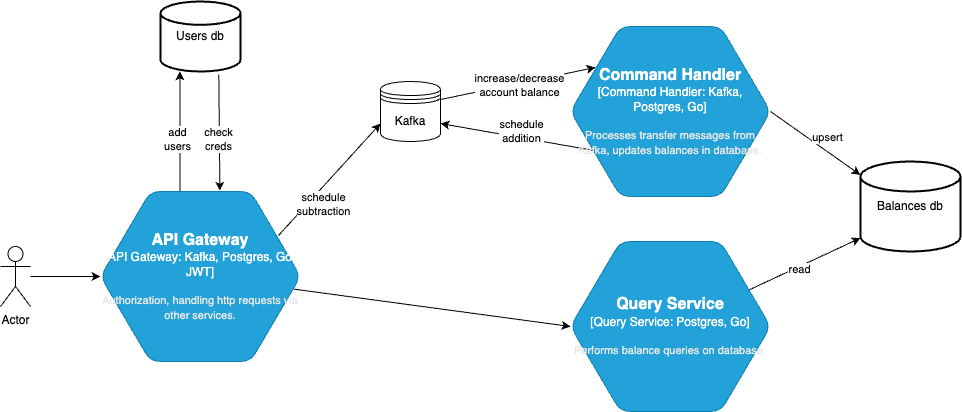

The diagram above was exported from draw.io. Its source (the exported page's mxGraphModel, read from the mxfile embedded in the PNG):
<mxGraphModel dx="1060" dy="603" grid="1" gridSize="10" guides="1" tooltips="1" connect="1" arrows="1" fold="1" page="1" pageScale="1" pageWidth="827" pageHeight="1169" math="0" shadow="0">
  <root>
    <mxCell id="0" />
    <mxCell id="1" parent="0" />
    <mxCell id="zxSgwbSLrcy66q6HkJHl-12" style="edgeStyle=orthogonalEdgeStyle;rounded=0;orthogonalLoop=1;jettySize=auto;html=1;entryX=0;entryY=0.5;entryDx=0;entryDy=0;entryPerimeter=0;" edge="1" parent="1" source="fj59XYedXTYkzyEy7-JF-22" target="zxSgwbSLrcy66q6HkJHl-2">
      <mxGeometry relative="1" as="geometry" />
    </mxCell>
    <mxCell id="fj59XYedXTYkzyEy7-JF-22" value="Actor" style="shape=umlActor;verticalLabelPosition=bottom;verticalAlign=top;html=1;outlineConnect=0;" parent="1" vertex="1">
      <mxGeometry x="40" y="625" width="30" height="60" as="geometry" />
    </mxCell>
    <mxCell id="zxSgwbSLrcy66q6HkJHl-8" style="rounded=0;orthogonalLoop=1;jettySize=auto;html=1;exitX=0.115;exitY=0.729;exitDx=0;exitDy=0;exitPerimeter=0;entryX=1;entryY=0.7;entryDx=0;entryDy=0;" edge="1" parent="1" source="zxSgwbSLrcy66q6HkJHl-1" target="zxSgwbSLrcy66q6HkJHl-3">
      <mxGeometry relative="1" as="geometry" />
    </mxCell>
    <mxCell id="zxSgwbSLrcy66q6HkJHl-11" value="schedule&lt;br&gt;addition" style="edgeLabel;html=1;align=center;verticalAlign=middle;resizable=0;points=[];" vertex="1" connectable="0" parent="zxSgwbSLrcy66q6HkJHl-8">
      <mxGeometry x="0.5049" relative="1" as="geometry">
        <mxPoint x="42" y="1" as="offset" />
      </mxGeometry>
    </mxCell>
    <mxCell id="zxSgwbSLrcy66q6HkJHl-16" style="rounded=0;orthogonalLoop=1;jettySize=auto;html=1;entryX=0;entryY=0.15;entryDx=0;entryDy=0;entryPerimeter=0;exitX=1;exitY=0.5;exitDx=0;exitDy=0;exitPerimeter=0;" edge="1" parent="1" source="zxSgwbSLrcy66q6HkJHl-1" target="zxSgwbSLrcy66q6HkJHl-15">
      <mxGeometry relative="1" as="geometry" />
    </mxCell>
    <mxCell id="zxSgwbSLrcy66q6HkJHl-17" value="upsert" style="edgeLabel;html=1;align=center;verticalAlign=middle;resizable=0;points=[];" vertex="1" connectable="0" parent="zxSgwbSLrcy66q6HkJHl-16">
      <mxGeometry x="0.2509" y="1" relative="1" as="geometry">
        <mxPoint y="-13" as="offset" />
      </mxGeometry>
    </mxCell>
    <object placeholders="1" c4Type="Command Handler" c4Container="Command Handler" c4Technology="Kafka, Postgres, Go" c4Description="Processes transfer messages from Kafka, updates balances in database." label="&lt;font style=&quot;font-size: 16px&quot;&gt;&lt;b&gt;%c4Type%&lt;/b&gt;&lt;/font&gt;&lt;div&gt;[%c4Container%:&amp;nbsp;%c4Technology%]&lt;/div&gt;&lt;br&gt;&lt;div&gt;&lt;font style=&quot;font-size: 11px&quot;&gt;&lt;font color=&quot;#E6E6E6&quot;&gt;%c4Description%&lt;/font&gt;&lt;/div&gt;" id="zxSgwbSLrcy66q6HkJHl-1">
      <mxCell style="shape=hexagon;size=50;perimeter=hexagonPerimeter2;whiteSpace=wrap;html=1;fixedSize=1;rounded=1;labelBackgroundColor=none;fillColor=#23A2D9;fontSize=12;fontColor=#ffffff;align=center;strokeColor=#0E7DAD;metaEdit=1;points=[[0.5,0,0],[1,0.25,0],[1,0.5,0],[1,0.75,0],[0.5,1,0],[0,0.75,0],[0,0.5,0],[0,0.25,0]];resizable=0;" vertex="1" parent="1">
        <mxGeometry x="610" y="405" width="200" height="170" as="geometry" />
      </mxCell>
    </object>
    <mxCell id="zxSgwbSLrcy66q6HkJHl-4" style="rounded=0;orthogonalLoop=1;jettySize=auto;html=1;exitX=0.89;exitY=0.259;exitDx=0;exitDy=0;exitPerimeter=0;entryX=0;entryY=0.7;entryDx=0;entryDy=0;" edge="1" parent="1" source="zxSgwbSLrcy66q6HkJHl-2" target="zxSgwbSLrcy66q6HkJHl-3">
      <mxGeometry relative="1" as="geometry" />
    </mxCell>
    <mxCell id="zxSgwbSLrcy66q6HkJHl-5" value="schedule&lt;br&gt;subtraction" style="edgeLabel;html=1;align=center;verticalAlign=middle;resizable=0;points=[];" vertex="1" connectable="0" parent="zxSgwbSLrcy66q6HkJHl-4">
      <mxGeometry x="-0.452" y="2" relative="1" as="geometry">
        <mxPoint x="18" as="offset" />
      </mxGeometry>
    </mxCell>
    <mxCell id="zxSgwbSLrcy66q6HkJHl-14" style="rounded=0;orthogonalLoop=1;jettySize=auto;html=1;entryX=0;entryY=0.5;entryDx=0;entryDy=0;entryPerimeter=0;" edge="1" parent="1" source="zxSgwbSLrcy66q6HkJHl-2" target="zxSgwbSLrcy66q6HkJHl-13">
      <mxGeometry relative="1" as="geometry" />
    </mxCell>
    <mxCell id="zxSgwbSLrcy66q6HkJHl-22" style="rounded=0;orthogonalLoop=1;jettySize=auto;html=1;exitX=0.397;exitY=-0.001;exitDx=0;exitDy=0;exitPerimeter=0;entryX=0.243;entryY=0.997;entryDx=0;entryDy=0;entryPerimeter=0;" edge="1" parent="1" source="zxSgwbSLrcy66q6HkJHl-2" target="zxSgwbSLrcy66q6HkJHl-20">
      <mxGeometry relative="1" as="geometry" />
    </mxCell>
    <mxCell id="zxSgwbSLrcy66q6HkJHl-24" value="add&lt;br&gt;users" style="edgeLabel;html=1;align=center;verticalAlign=middle;resizable=0;points=[];" vertex="1" connectable="0" parent="zxSgwbSLrcy66q6HkJHl-22">
      <mxGeometry x="-0.1351" y="3" relative="1" as="geometry">
        <mxPoint as="offset" />
      </mxGeometry>
    </mxCell>
    <object placeholders="1" c4Type="API Gateway" c4Container="API Gateway" c4Technology="Kafka, Postgres, Go, JWT" c4Description="Authorization, handling http requests via other services." label="&lt;font style=&quot;font-size: 16px&quot;&gt;&lt;b&gt;%c4Type%&lt;/b&gt;&lt;/font&gt;&lt;div&gt;[%c4Container%:&amp;nbsp;%c4Technology%]&lt;/div&gt;&lt;br&gt;&lt;div&gt;&lt;font style=&quot;font-size: 11px&quot;&gt;&lt;font color=&quot;#E6E6E6&quot;&gt;%c4Description%&lt;/font&gt;&lt;/div&gt;" id="zxSgwbSLrcy66q6HkJHl-2">
      <mxCell style="shape=hexagon;size=50;perimeter=hexagonPerimeter2;whiteSpace=wrap;html=1;fixedSize=1;rounded=1;labelBackgroundColor=none;fillColor=#23A2D9;fontSize=12;fontColor=#ffffff;align=center;strokeColor=#0E7DAD;metaEdit=1;points=[[0.5,0,0],[1,0.25,0],[1,0.5,0],[1,0.75,0],[0.5,1,0],[0,0.75,0],[0,0.5,0],[0,0.25,0]];resizable=0;" vertex="1" parent="1">
        <mxGeometry x="140" y="570" width="200" height="170" as="geometry" />
      </mxCell>
    </object>
    <mxCell id="zxSgwbSLrcy66q6HkJHl-9" style="rounded=0;orthogonalLoop=1;jettySize=auto;html=1;exitX=1;exitY=0.3;exitDx=0;exitDy=0;entryX=0.125;entryY=0.241;entryDx=0;entryDy=0;entryPerimeter=0;" edge="1" parent="1" source="zxSgwbSLrcy66q6HkJHl-3" target="zxSgwbSLrcy66q6HkJHl-1">
      <mxGeometry relative="1" as="geometry" />
    </mxCell>
    <mxCell id="zxSgwbSLrcy66q6HkJHl-10" value="increase/decrease&lt;br&gt;account balance" style="edgeLabel;html=1;align=center;verticalAlign=middle;resizable=0;points=[];" vertex="1" connectable="0" parent="zxSgwbSLrcy66q6HkJHl-9">
      <mxGeometry x="0.0121" y="-2" relative="1" as="geometry">
        <mxPoint as="offset" />
      </mxGeometry>
    </mxCell>
    <mxCell id="zxSgwbSLrcy66q6HkJHl-3" value="Kafka" style="shape=datastore;whiteSpace=wrap;html=1;" vertex="1" parent="1">
      <mxGeometry x="420" y="460" width="60" height="60" as="geometry" />
    </mxCell>
    <mxCell id="zxSgwbSLrcy66q6HkJHl-18" style="rounded=0;orthogonalLoop=1;jettySize=auto;html=1;entryX=0;entryY=0.85;entryDx=0;entryDy=0;entryPerimeter=0;" edge="1" parent="1" source="zxSgwbSLrcy66q6HkJHl-13" target="zxSgwbSLrcy66q6HkJHl-15">
      <mxGeometry relative="1" as="geometry" />
    </mxCell>
    <mxCell id="zxSgwbSLrcy66q6HkJHl-19" value="read" style="edgeLabel;html=1;align=center;verticalAlign=middle;resizable=0;points=[];" vertex="1" connectable="0" parent="zxSgwbSLrcy66q6HkJHl-18">
      <mxGeometry x="-0.1104" y="-1" relative="1" as="geometry">
        <mxPoint y="1" as="offset" />
      </mxGeometry>
    </mxCell>
    <object placeholders="1" c4Type="Query Service" c4Container="Query Service" c4Technology="Postgres, Go" c4Description="Performs balance queries on database." label="&lt;font style=&quot;font-size: 16px&quot;&gt;&lt;b&gt;%c4Type%&lt;/b&gt;&lt;/font&gt;&lt;div&gt;[%c4Container%:&amp;nbsp;%c4Technology%]&lt;/div&gt;&lt;br&gt;&lt;div&gt;&lt;font style=&quot;font-size: 11px&quot;&gt;&lt;font color=&quot;#E6E6E6&quot;&gt;%c4Description%&lt;/font&gt;&lt;/div&gt;" id="zxSgwbSLrcy66q6HkJHl-13">
      <mxCell style="shape=hexagon;size=50;perimeter=hexagonPerimeter2;whiteSpace=wrap;html=1;fixedSize=1;rounded=1;labelBackgroundColor=none;fillColor=#23A2D9;fontSize=12;fontColor=#ffffff;align=center;strokeColor=#0E7DAD;metaEdit=1;points=[[0.5,0,0],[1,0.25,0],[1,0.5,0],[1,0.75,0],[0.5,1,0],[0,0.75,0],[0,0.5,0],[0,0.25,0]];resizable=0;" vertex="1" parent="1">
        <mxGeometry x="610" y="620" width="200" height="170" as="geometry" />
      </mxCell>
    </object>
    <mxCell id="zxSgwbSLrcy66q6HkJHl-15" value="Balances db" style="strokeWidth=2;html=1;shape=mxgraph.flowchart.database;whiteSpace=wrap;" vertex="1" parent="1">
      <mxGeometry x="900" y="540" width="100" height="90" as="geometry" />
    </mxCell>
    <mxCell id="zxSgwbSLrcy66q6HkJHl-23" style="rounded=0;orthogonalLoop=1;jettySize=auto;html=1;exitX=0.729;exitY=1.044;exitDx=0;exitDy=0;exitPerimeter=0;entryX=0.597;entryY=-0.005;entryDx=0;entryDy=0;entryPerimeter=0;" edge="1" parent="1" source="zxSgwbSLrcy66q6HkJHl-20" target="zxSgwbSLrcy66q6HkJHl-2">
      <mxGeometry relative="1" as="geometry">
        <mxPoint x="280" y="400" as="sourcePoint" />
        <mxPoint x="310" y="470" as="targetPoint" />
      </mxGeometry>
    </mxCell>
    <mxCell id="zxSgwbSLrcy66q6HkJHl-25" value="check&lt;br&gt;creds" style="edgeLabel;html=1;align=center;verticalAlign=middle;resizable=0;points=[];" vertex="1" connectable="0" parent="zxSgwbSLrcy66q6HkJHl-23">
      <mxGeometry x="0.1352" y="-1" relative="1" as="geometry">
        <mxPoint y="-1" as="offset" />
      </mxGeometry>
    </mxCell>
    <mxCell id="zxSgwbSLrcy66q6HkJHl-20" value="Users db" style="strokeWidth=2;html=1;shape=mxgraph.flowchart.database;whiteSpace=wrap;" vertex="1" parent="1">
      <mxGeometry x="200" y="380" width="80" height="70" as="geometry" />
    </mxCell>
  </root>
</mxGraphModel>